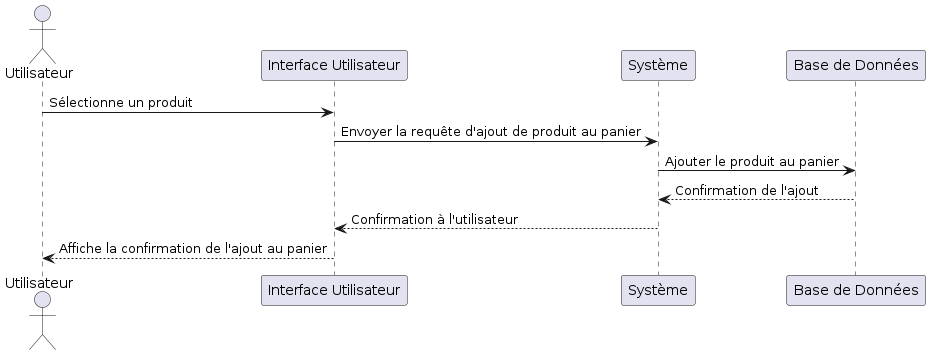

The diagram above was rendered by PlantUML. Its source (embedded in the PNG):
@startuml
actor Utilisateur

participant "Interface Utilisateur" as UI
participant "Système" as System
participant "Base de Données" as DB

Utilisateur -> UI: Sélectionne un produit
UI -> System: Envoyer la requête d'ajout de produit au panier
System -> DB: Ajouter le produit au panier
DB --> System: Confirmation de l'ajout
System --> UI: Confirmation à l'utilisateur
UI --> Utilisateur: Affiche la confirmation de l'ajout au panier
@enduml